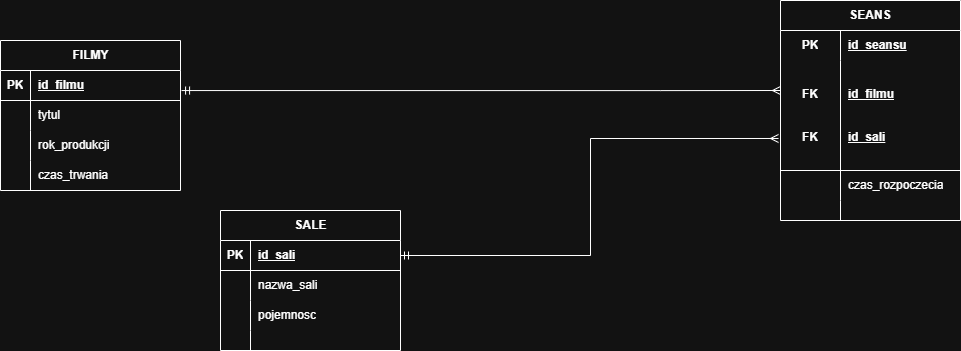

The diagram above was exported from draw.io. Its source (the exported page's mxGraphModel, read from the mxfile embedded in the PNG):
<mxGraphModel dx="2241" dy="743" grid="1" gridSize="10" guides="1" tooltips="1" connect="1" arrows="1" fold="1" page="1" pageScale="1" pageWidth="827" pageHeight="1169" math="0" shadow="0">
  <root>
    <mxCell id="0" />
    <mxCell id="1" parent="0" />
    <mxCell id="nci4tGud8ePnuHBbFYeQ-50" parent="1" style="shape=table;startSize=30;container=1;collapsible=1;childLayout=tableLayout;fixedRows=1;rowLines=0;fontStyle=1;align=center;resizeLast=1;html=1;" value="FILMY" vertex="1">
      <mxGeometry height="150" width="180" x="-200" y="300" as="geometry" />
    </mxCell>
    <mxCell id="nci4tGud8ePnuHBbFYeQ-51" parent="nci4tGud8ePnuHBbFYeQ-50" style="shape=tableRow;horizontal=0;startSize=0;swimlaneHead=0;swimlaneBody=0;fillColor=none;collapsible=0;dropTarget=0;points=[[0,0.5],[1,0.5]];portConstraint=eastwest;top=0;left=0;right=0;bottom=1;" value="" vertex="1">
      <mxGeometry height="30" width="180" y="30" as="geometry" />
    </mxCell>
    <mxCell id="nci4tGud8ePnuHBbFYeQ-52" parent="nci4tGud8ePnuHBbFYeQ-51" style="shape=partialRectangle;connectable=0;fillColor=none;top=0;left=0;bottom=0;right=0;fontStyle=1;overflow=hidden;whiteSpace=wrap;html=1;" value="PK" vertex="1">
      <mxGeometry height="30" width="30" as="geometry">
        <mxRectangle height="30" width="30" as="alternateBounds" />
      </mxGeometry>
    </mxCell>
    <mxCell id="nci4tGud8ePnuHBbFYeQ-53" parent="nci4tGud8ePnuHBbFYeQ-51" style="shape=partialRectangle;connectable=0;fillColor=none;top=0;left=0;bottom=0;right=0;align=left;spacingLeft=6;fontStyle=5;overflow=hidden;whiteSpace=wrap;html=1;" value="id_filmu" vertex="1">
      <mxGeometry height="30" width="150" x="30" as="geometry">
        <mxRectangle height="30" width="150" as="alternateBounds" />
      </mxGeometry>
    </mxCell>
    <mxCell id="nci4tGud8ePnuHBbFYeQ-54" parent="nci4tGud8ePnuHBbFYeQ-50" style="shape=tableRow;horizontal=0;startSize=0;swimlaneHead=0;swimlaneBody=0;fillColor=none;collapsible=0;dropTarget=0;points=[[0,0.5],[1,0.5]];portConstraint=eastwest;top=0;left=0;right=0;bottom=0;" value="" vertex="1">
      <mxGeometry height="30" width="180" y="60" as="geometry" />
    </mxCell>
    <mxCell id="nci4tGud8ePnuHBbFYeQ-55" parent="nci4tGud8ePnuHBbFYeQ-54" style="shape=partialRectangle;connectable=0;fillColor=none;top=0;left=0;bottom=0;right=0;editable=1;overflow=hidden;whiteSpace=wrap;html=1;" value="" vertex="1">
      <mxGeometry height="30" width="30" as="geometry">
        <mxRectangle height="30" width="30" as="alternateBounds" />
      </mxGeometry>
    </mxCell>
    <mxCell id="nci4tGud8ePnuHBbFYeQ-56" parent="nci4tGud8ePnuHBbFYeQ-54" style="shape=partialRectangle;connectable=0;fillColor=none;top=0;left=0;bottom=0;right=0;align=left;spacingLeft=6;overflow=hidden;whiteSpace=wrap;html=1;" value="tytul" vertex="1">
      <mxGeometry height="30" width="150" x="30" as="geometry">
        <mxRectangle height="30" width="150" as="alternateBounds" />
      </mxGeometry>
    </mxCell>
    <mxCell id="nci4tGud8ePnuHBbFYeQ-57" parent="nci4tGud8ePnuHBbFYeQ-50" style="shape=tableRow;horizontal=0;startSize=0;swimlaneHead=0;swimlaneBody=0;fillColor=none;collapsible=0;dropTarget=0;points=[[0,0.5],[1,0.5]];portConstraint=eastwest;top=0;left=0;right=0;bottom=0;" value="" vertex="1">
      <mxGeometry height="30" width="180" y="90" as="geometry" />
    </mxCell>
    <mxCell id="nci4tGud8ePnuHBbFYeQ-58" parent="nci4tGud8ePnuHBbFYeQ-57" style="shape=partialRectangle;connectable=0;fillColor=none;top=0;left=0;bottom=0;right=0;editable=1;overflow=hidden;whiteSpace=wrap;html=1;" value="" vertex="1">
      <mxGeometry height="30" width="30" as="geometry">
        <mxRectangle height="30" width="30" as="alternateBounds" />
      </mxGeometry>
    </mxCell>
    <mxCell id="nci4tGud8ePnuHBbFYeQ-59" parent="nci4tGud8ePnuHBbFYeQ-57" style="shape=partialRectangle;connectable=0;fillColor=none;top=0;left=0;bottom=0;right=0;align=left;spacingLeft=6;overflow=hidden;whiteSpace=wrap;html=1;" value="rok_produkcji" vertex="1">
      <mxGeometry height="30" width="150" x="30" as="geometry">
        <mxRectangle height="30" width="150" as="alternateBounds" />
      </mxGeometry>
    </mxCell>
    <mxCell id="nci4tGud8ePnuHBbFYeQ-60" parent="nci4tGud8ePnuHBbFYeQ-50" style="shape=tableRow;horizontal=0;startSize=0;swimlaneHead=0;swimlaneBody=0;fillColor=none;collapsible=0;dropTarget=0;points=[[0,0.5],[1,0.5]];portConstraint=eastwest;top=0;left=0;right=0;bottom=0;" value="" vertex="1">
      <mxGeometry height="30" width="180" y="120" as="geometry" />
    </mxCell>
    <mxCell id="nci4tGud8ePnuHBbFYeQ-61" parent="nci4tGud8ePnuHBbFYeQ-60" style="shape=partialRectangle;connectable=0;fillColor=none;top=0;left=0;bottom=0;right=0;editable=1;overflow=hidden;whiteSpace=wrap;html=1;" value="" vertex="1">
      <mxGeometry height="30" width="30" as="geometry">
        <mxRectangle height="30" width="30" as="alternateBounds" />
      </mxGeometry>
    </mxCell>
    <mxCell id="nci4tGud8ePnuHBbFYeQ-62" parent="nci4tGud8ePnuHBbFYeQ-60" style="shape=partialRectangle;connectable=0;fillColor=none;top=0;left=0;bottom=0;right=0;align=left;spacingLeft=6;overflow=hidden;whiteSpace=wrap;html=1;" value="czas_trwania" vertex="1">
      <mxGeometry height="30" width="150" x="30" as="geometry">
        <mxRectangle height="30" width="150" as="alternateBounds" />
      </mxGeometry>
    </mxCell>
    <mxCell id="nci4tGud8ePnuHBbFYeQ-63" parent="1" style="shape=table;startSize=30;container=1;collapsible=1;childLayout=tableLayout;fixedRows=1;rowLines=0;fontStyle=1;align=center;resizeLast=1;html=1;" value="SALE" vertex="1">
      <mxGeometry height="140" width="180" x="20" y="470" as="geometry" />
    </mxCell>
    <mxCell id="nci4tGud8ePnuHBbFYeQ-64" parent="nci4tGud8ePnuHBbFYeQ-63" style="shape=tableRow;horizontal=0;startSize=0;swimlaneHead=0;swimlaneBody=0;fillColor=none;collapsible=0;dropTarget=0;points=[[0,0.5],[1,0.5]];portConstraint=eastwest;top=0;left=0;right=0;bottom=1;" value="" vertex="1">
      <mxGeometry height="30" width="180" y="30" as="geometry" />
    </mxCell>
    <mxCell id="nci4tGud8ePnuHBbFYeQ-65" parent="nci4tGud8ePnuHBbFYeQ-64" style="shape=partialRectangle;connectable=0;fillColor=none;top=0;left=0;bottom=0;right=0;fontStyle=1;overflow=hidden;whiteSpace=wrap;html=1;" value="PK" vertex="1">
      <mxGeometry height="30" width="30" as="geometry">
        <mxRectangle height="30" width="30" as="alternateBounds" />
      </mxGeometry>
    </mxCell>
    <mxCell id="nci4tGud8ePnuHBbFYeQ-66" parent="nci4tGud8ePnuHBbFYeQ-64" style="shape=partialRectangle;connectable=0;fillColor=none;top=0;left=0;bottom=0;right=0;align=left;spacingLeft=6;fontStyle=5;overflow=hidden;whiteSpace=wrap;html=1;" value="id_sali" vertex="1">
      <mxGeometry height="30" width="150" x="30" as="geometry">
        <mxRectangle height="30" width="150" as="alternateBounds" />
      </mxGeometry>
    </mxCell>
    <mxCell id="nci4tGud8ePnuHBbFYeQ-67" parent="nci4tGud8ePnuHBbFYeQ-63" style="shape=tableRow;horizontal=0;startSize=0;swimlaneHead=0;swimlaneBody=0;fillColor=none;collapsible=0;dropTarget=0;points=[[0,0.5],[1,0.5]];portConstraint=eastwest;top=0;left=0;right=0;bottom=0;" value="" vertex="1">
      <mxGeometry height="30" width="180" y="60" as="geometry" />
    </mxCell>
    <mxCell id="nci4tGud8ePnuHBbFYeQ-68" parent="nci4tGud8ePnuHBbFYeQ-67" style="shape=partialRectangle;connectable=0;fillColor=none;top=0;left=0;bottom=0;right=0;editable=1;overflow=hidden;whiteSpace=wrap;html=1;" value="" vertex="1">
      <mxGeometry height="30" width="30" as="geometry">
        <mxRectangle height="30" width="30" as="alternateBounds" />
      </mxGeometry>
    </mxCell>
    <mxCell id="nci4tGud8ePnuHBbFYeQ-69" parent="nci4tGud8ePnuHBbFYeQ-67" style="shape=partialRectangle;connectable=0;fillColor=none;top=0;left=0;bottom=0;right=0;align=left;spacingLeft=6;overflow=hidden;whiteSpace=wrap;html=1;" value="nazwa_sali" vertex="1">
      <mxGeometry height="30" width="150" x="30" as="geometry">
        <mxRectangle height="30" width="150" as="alternateBounds" />
      </mxGeometry>
    </mxCell>
    <mxCell id="nci4tGud8ePnuHBbFYeQ-70" parent="nci4tGud8ePnuHBbFYeQ-63" style="shape=tableRow;horizontal=0;startSize=0;swimlaneHead=0;swimlaneBody=0;fillColor=none;collapsible=0;dropTarget=0;points=[[0,0.5],[1,0.5]];portConstraint=eastwest;top=0;left=0;right=0;bottom=0;" value="" vertex="1">
      <mxGeometry height="30" width="180" y="90" as="geometry" />
    </mxCell>
    <mxCell id="nci4tGud8ePnuHBbFYeQ-71" parent="nci4tGud8ePnuHBbFYeQ-70" style="shape=partialRectangle;connectable=0;fillColor=none;top=0;left=0;bottom=0;right=0;editable=1;overflow=hidden;whiteSpace=wrap;html=1;" value="" vertex="1">
      <mxGeometry height="30" width="30" as="geometry">
        <mxRectangle height="30" width="30" as="alternateBounds" />
      </mxGeometry>
    </mxCell>
    <mxCell id="nci4tGud8ePnuHBbFYeQ-72" parent="nci4tGud8ePnuHBbFYeQ-70" style="shape=partialRectangle;connectable=0;fillColor=none;top=0;left=0;bottom=0;right=0;align=left;spacingLeft=6;overflow=hidden;whiteSpace=wrap;html=1;" value="pojemnosc" vertex="1">
      <mxGeometry height="30" width="150" x="30" as="geometry">
        <mxRectangle height="30" width="150" as="alternateBounds" />
      </mxGeometry>
    </mxCell>
    <mxCell id="nci4tGud8ePnuHBbFYeQ-73" parent="nci4tGud8ePnuHBbFYeQ-63" style="shape=tableRow;horizontal=0;startSize=0;swimlaneHead=0;swimlaneBody=0;fillColor=none;collapsible=0;dropTarget=0;points=[[0,0.5],[1,0.5]];portConstraint=eastwest;top=0;left=0;right=0;bottom=0;" value="" vertex="1">
      <mxGeometry height="20" width="180" y="120" as="geometry" />
    </mxCell>
    <mxCell id="nci4tGud8ePnuHBbFYeQ-74" parent="nci4tGud8ePnuHBbFYeQ-73" style="shape=partialRectangle;connectable=0;fillColor=none;top=0;left=0;bottom=0;right=0;editable=1;overflow=hidden;whiteSpace=wrap;html=1;" value="" vertex="1">
      <mxGeometry height="20" width="30" as="geometry">
        <mxRectangle height="20" width="30" as="alternateBounds" />
      </mxGeometry>
    </mxCell>
    <mxCell id="nci4tGud8ePnuHBbFYeQ-75" parent="nci4tGud8ePnuHBbFYeQ-73" style="shape=partialRectangle;connectable=0;fillColor=none;top=0;left=0;bottom=0;right=0;align=left;spacingLeft=6;overflow=hidden;whiteSpace=wrap;html=1;" value="" vertex="1">
      <mxGeometry height="20" width="150" x="30" as="geometry">
        <mxRectangle height="20" width="150" as="alternateBounds" />
      </mxGeometry>
    </mxCell>
    <mxCell id="nci4tGud8ePnuHBbFYeQ-89" parent="1" style="shape=table;startSize=30;container=1;collapsible=1;childLayout=tableLayout;fixedRows=1;rowLines=0;fontStyle=1;align=center;resizeLast=1;html=1;whiteSpace=wrap;" value="SEANS" vertex="1">
      <mxGeometry height="220" width="180" x="580" y="260" as="geometry">
        <mxRectangle height="30" width="70" x="610" y="440" as="alternateBounds" />
      </mxGeometry>
    </mxCell>
    <mxCell id="nci4tGud8ePnuHBbFYeQ-90" parent="nci4tGud8ePnuHBbFYeQ-89" style="shape=tableRow;horizontal=0;startSize=0;swimlaneHead=0;swimlaneBody=0;fillColor=none;collapsible=0;dropTarget=0;points=[[0,0.5],[1,0.5]];portConstraint=eastwest;top=0;left=0;right=0;bottom=0;html=1;" value="" vertex="1">
      <mxGeometry height="30" width="180" y="30" as="geometry" />
    </mxCell>
    <mxCell id="nci4tGud8ePnuHBbFYeQ-91" parent="nci4tGud8ePnuHBbFYeQ-90" style="shape=partialRectangle;connectable=0;fillColor=none;top=0;left=0;bottom=0;right=0;fontStyle=1;overflow=hidden;html=1;whiteSpace=wrap;" value="PK" vertex="1">
      <mxGeometry height="30" width="60" as="geometry">
        <mxRectangle height="30" width="60" as="alternateBounds" />
      </mxGeometry>
    </mxCell>
    <mxCell id="nci4tGud8ePnuHBbFYeQ-92" parent="nci4tGud8ePnuHBbFYeQ-90" style="shape=partialRectangle;connectable=0;fillColor=none;top=0;left=0;bottom=0;right=0;align=left;spacingLeft=6;fontStyle=5;overflow=hidden;html=1;whiteSpace=wrap;" value="id_seansu" vertex="1">
      <mxGeometry height="30" width="120" x="60" as="geometry">
        <mxRectangle height="30" width="120" as="alternateBounds" />
      </mxGeometry>
    </mxCell>
    <mxCell id="nci4tGud8ePnuHBbFYeQ-93" parent="nci4tGud8ePnuHBbFYeQ-89" style="shape=tableRow;horizontal=0;startSize=0;swimlaneHead=0;swimlaneBody=0;fillColor=none;collapsible=0;dropTarget=0;points=[[0,0.5],[1,0.5]];portConstraint=eastwest;top=0;left=0;right=0;bottom=1;html=1;" value="" vertex="1">
      <mxGeometry height="110" width="180" y="60" as="geometry" />
    </mxCell>
    <mxCell id="nci4tGud8ePnuHBbFYeQ-94" parent="nci4tGud8ePnuHBbFYeQ-93" style="shape=partialRectangle;connectable=0;fillColor=none;top=0;left=0;bottom=0;right=0;fontStyle=1;overflow=hidden;html=1;whiteSpace=wrap;" value="FK&lt;br&gt;&lt;br&gt;&lt;br&gt;FK" vertex="1">
      <mxGeometry height="110" width="60" as="geometry">
        <mxRectangle height="110" width="60" as="alternateBounds" />
      </mxGeometry>
    </mxCell>
    <mxCell id="nci4tGud8ePnuHBbFYeQ-95" parent="nci4tGud8ePnuHBbFYeQ-93" style="shape=partialRectangle;connectable=0;fillColor=none;top=0;left=0;bottom=0;right=0;align=left;spacingLeft=6;fontStyle=5;overflow=hidden;html=1;whiteSpace=wrap;" value="id_filmu&lt;br&gt;&lt;br&gt;&lt;br&gt;id_sali" vertex="1">
      <mxGeometry height="110" width="120" x="60" as="geometry">
        <mxRectangle height="110" width="120" as="alternateBounds" />
      </mxGeometry>
    </mxCell>
    <mxCell id="nci4tGud8ePnuHBbFYeQ-96" parent="nci4tGud8ePnuHBbFYeQ-89" style="shape=tableRow;horizontal=0;startSize=0;swimlaneHead=0;swimlaneBody=0;fillColor=none;collapsible=0;dropTarget=0;points=[[0,0.5],[1,0.5]];portConstraint=eastwest;top=0;left=0;right=0;bottom=0;html=1;" value="" vertex="1">
      <mxGeometry height="30" width="180" y="170" as="geometry" />
    </mxCell>
    <mxCell id="nci4tGud8ePnuHBbFYeQ-97" parent="nci4tGud8ePnuHBbFYeQ-96" style="shape=partialRectangle;connectable=0;fillColor=none;top=0;left=0;bottom=0;right=0;editable=1;overflow=hidden;html=1;whiteSpace=wrap;" value="" vertex="1">
      <mxGeometry height="30" width="60" as="geometry">
        <mxRectangle height="30" width="60" as="alternateBounds" />
      </mxGeometry>
    </mxCell>
    <mxCell id="nci4tGud8ePnuHBbFYeQ-98" parent="nci4tGud8ePnuHBbFYeQ-96" style="shape=partialRectangle;connectable=0;fillColor=none;top=0;left=0;bottom=0;right=0;align=left;spacingLeft=6;overflow=hidden;html=1;whiteSpace=wrap;" value="czas_rozpoczecia" vertex="1">
      <mxGeometry height="30" width="120" x="60" as="geometry">
        <mxRectangle height="30" width="120" as="alternateBounds" />
      </mxGeometry>
    </mxCell>
    <mxCell id="nci4tGud8ePnuHBbFYeQ-99" parent="nci4tGud8ePnuHBbFYeQ-89" style="shape=tableRow;horizontal=0;startSize=0;swimlaneHead=0;swimlaneBody=0;fillColor=none;collapsible=0;dropTarget=0;points=[[0,0.5],[1,0.5]];portConstraint=eastwest;top=0;left=0;right=0;bottom=0;html=1;" value="" vertex="1">
      <mxGeometry height="20" width="180" y="200" as="geometry" />
    </mxCell>
    <mxCell id="nci4tGud8ePnuHBbFYeQ-100" parent="nci4tGud8ePnuHBbFYeQ-99" style="shape=partialRectangle;connectable=0;fillColor=none;top=0;left=0;bottom=0;right=0;editable=1;overflow=hidden;html=1;whiteSpace=wrap;" value="" vertex="1">
      <mxGeometry height="20" width="60" as="geometry">
        <mxRectangle height="20" width="60" as="alternateBounds" />
      </mxGeometry>
    </mxCell>
    <mxCell id="nci4tGud8ePnuHBbFYeQ-101" parent="nci4tGud8ePnuHBbFYeQ-99" style="shape=partialRectangle;connectable=0;fillColor=none;top=0;left=0;bottom=0;right=0;align=left;spacingLeft=6;overflow=hidden;html=1;whiteSpace=wrap;" value="" vertex="1">
      <mxGeometry height="20" width="120" x="60" as="geometry">
        <mxRectangle height="20" width="120" as="alternateBounds" />
      </mxGeometry>
    </mxCell>
    <mxCell id="nci4tGud8ePnuHBbFYeQ-106" edge="1" parent="1" style="edgeStyle=orthogonalEdgeStyle;rounded=0;orthogonalLoop=1;jettySize=auto;html=1;entryX=-0.006;entryY=0.355;entryDx=0;entryDy=0;entryPerimeter=0;shape=filledEdge;startArrow=ERmandOne;startFill=0;endArrow=ERmany;endFill=0;">
      <mxGeometry relative="1" as="geometry">
        <Array as="points">
          <mxPoint x="460.08" y="350.95" />
        </Array>
        <mxPoint x="-18.92" y="350.0499999999999" as="sourcePoint" />
        <mxPoint x="580.0000000000001" y="349.99999999999994" as="targetPoint" />
      </mxGeometry>
    </mxCell>
    <mxCell id="nci4tGud8ePnuHBbFYeQ-110" edge="1" parent="1" source="nci4tGud8ePnuHBbFYeQ-64" style="edgeStyle=orthogonalEdgeStyle;rounded=0;orthogonalLoop=1;jettySize=auto;html=1;entryX=-0.011;entryY=0.709;entryDx=0;entryDy=0;entryPerimeter=0;startArrow=ERmandOne;startFill=0;endArrow=ERmany;endFill=0;" target="nci4tGud8ePnuHBbFYeQ-93">
      <mxGeometry relative="1" as="geometry" />
    </mxCell>
  </root>
</mxGraphModel>